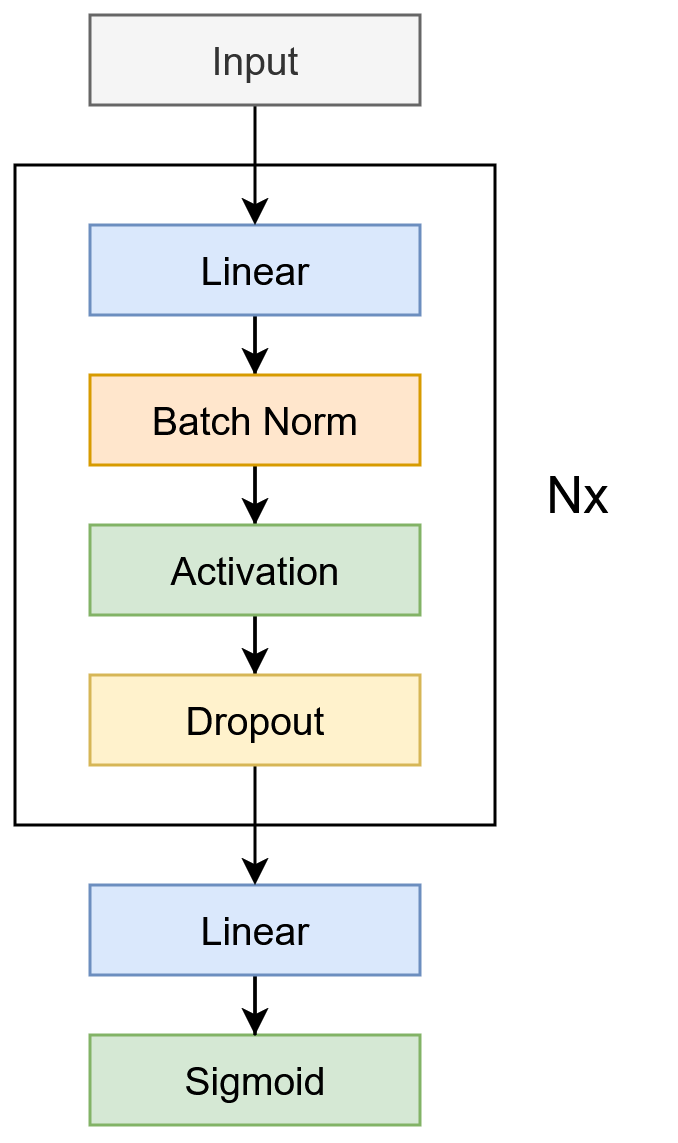

The diagram above was exported from draw.io. Its source (the exported page's mxGraphModel, read from the mxfile embedded in the PNG):
<mxGraphModel dx="577" dy="448" grid="1" gridSize="10" guides="1" tooltips="1" connect="1" arrows="1" fold="1" page="1" pageScale="1" pageWidth="1100" pageHeight="850" math="0" shadow="0">
  <root>
    <mxCell id="0" />
    <mxCell id="1" parent="0" />
    <mxCell id="2" value="" style="rounded=0;whiteSpace=wrap;html=1;align=center;" vertex="1" parent="1">
      <mxGeometry x="10" y="60" width="160" height="220" as="geometry" />
    </mxCell>
    <mxCell id="3" value="" style="edgeStyle=orthogonalEdgeStyle;rounded=0;orthogonalLoop=1;jettySize=auto;html=1;" edge="1" source="4" target="6" parent="1">
      <mxGeometry relative="1" as="geometry" />
    </mxCell>
    <mxCell id="4" value="Linear" style="rounded=0;whiteSpace=wrap;html=1;fillColor=#dae8fc;strokeColor=#6c8ebf;fontSize=13;" vertex="1" parent="1">
      <mxGeometry x="35" y="80" width="110" height="30" as="geometry" />
    </mxCell>
    <mxCell id="5" value="" style="edgeStyle=orthogonalEdgeStyle;rounded=0;orthogonalLoop=1;jettySize=auto;html=1;" edge="1" source="6" target="8" parent="1">
      <mxGeometry relative="1" as="geometry" />
    </mxCell>
    <mxCell id="6" value="Batch Norm" style="rounded=0;whiteSpace=wrap;html=1;fillColor=#ffe6cc;strokeColor=#d79b00;fontSize=13;" vertex="1" parent="1">
      <mxGeometry x="35" y="130" width="110" height="30" as="geometry" />
    </mxCell>
    <mxCell id="7" style="edgeStyle=orthogonalEdgeStyle;rounded=0;orthogonalLoop=1;jettySize=auto;html=1;" edge="1" source="8" target="15" parent="1">
      <mxGeometry relative="1" as="geometry" />
    </mxCell>
    <mxCell id="8" value="Activation" style="rounded=0;whiteSpace=wrap;html=1;fillColor=#d5e8d4;strokeColor=#82b366;fontSize=13;" vertex="1" parent="1">
      <mxGeometry x="35" y="180" width="110" height="30" as="geometry" />
    </mxCell>
    <mxCell id="9" style="edgeStyle=orthogonalEdgeStyle;rounded=0;orthogonalLoop=1;jettySize=auto;html=1;entryX=0.5;entryY=0;entryDx=0;entryDy=0;" edge="1" source="10" target="4" parent="1">
      <mxGeometry relative="1" as="geometry" />
    </mxCell>
    <mxCell id="10" value="&lt;div&gt;Input&lt;/div&gt;" style="rounded=0;whiteSpace=wrap;html=1;fillColor=#f5f5f5;strokeColor=#666666;fontColor=#333333;fontSize=13;" vertex="1" parent="1">
      <mxGeometry x="35" y="10" width="110" height="30" as="geometry" />
    </mxCell>
    <mxCell id="11" value="Sigmoid" style="rounded=0;whiteSpace=wrap;html=1;fillColor=#d5e8d4;strokeColor=#82b366;fontSize=13;" vertex="1" parent="1">
      <mxGeometry x="35" y="350" width="110" height="30" as="geometry" />
    </mxCell>
    <mxCell id="12" style="edgeStyle=orthogonalEdgeStyle;rounded=0;orthogonalLoop=1;jettySize=auto;html=1;" edge="1" source="13" target="11" parent="1">
      <mxGeometry relative="1" as="geometry" />
    </mxCell>
    <mxCell id="13" value="Linear" style="rounded=0;whiteSpace=wrap;html=1;fillColor=#dae8fc;strokeColor=#6c8ebf;fontSize=13;" vertex="1" parent="1">
      <mxGeometry x="35" y="300" width="110" height="30" as="geometry" />
    </mxCell>
    <mxCell id="14" style="edgeStyle=orthogonalEdgeStyle;rounded=0;orthogonalLoop=1;jettySize=auto;html=1;entryX=0.5;entryY=0;entryDx=0;entryDy=0;" edge="1" source="15" target="13" parent="1">
      <mxGeometry relative="1" as="geometry" />
    </mxCell>
    <mxCell id="15" value="Dropout" style="rounded=0;whiteSpace=wrap;html=1;fillColor=#fff2cc;strokeColor=#d6b656;fontSize=13;" vertex="1" parent="1">
      <mxGeometry x="35" y="230" width="110" height="30" as="geometry" />
    </mxCell>
    <mxCell id="16" value="Nx" style="text;html=1;whiteSpace=wrap;strokeColor=none;fillColor=none;align=center;verticalAlign=middle;rounded=0;fontSize=17;" vertex="1" parent="1">
      <mxGeometry x="170" y="155" width="55" height="30" as="geometry" />
    </mxCell>
  </root>
</mxGraphModel>